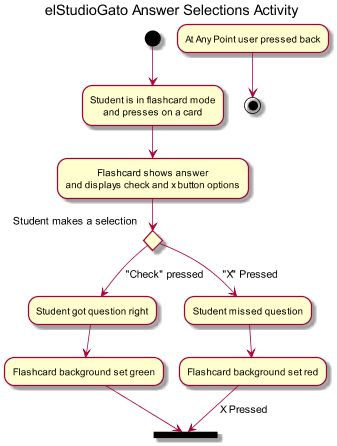

The diagram above was rendered by PlantUML. Its source (embedded in the PNG):
@startuml
title  elStudioGato Answer Selections Activity


(*) --> "Student is in flashcard mode\nand presses on a card"
--> "Flashcard shows answer\nand displays check and x button options"
if "Student makes a selection" then
     -->["Check" pressed]"Student got question right"
     --> "Flashcard background set green"
     --> ===done===
   else
     --> ["X" Pressed]"Student missed question"
     --> "Flashcard background set red"
     --> [X Pressed]===done===
endif

"At Any Point user pressed back" --> (*)
@enduml